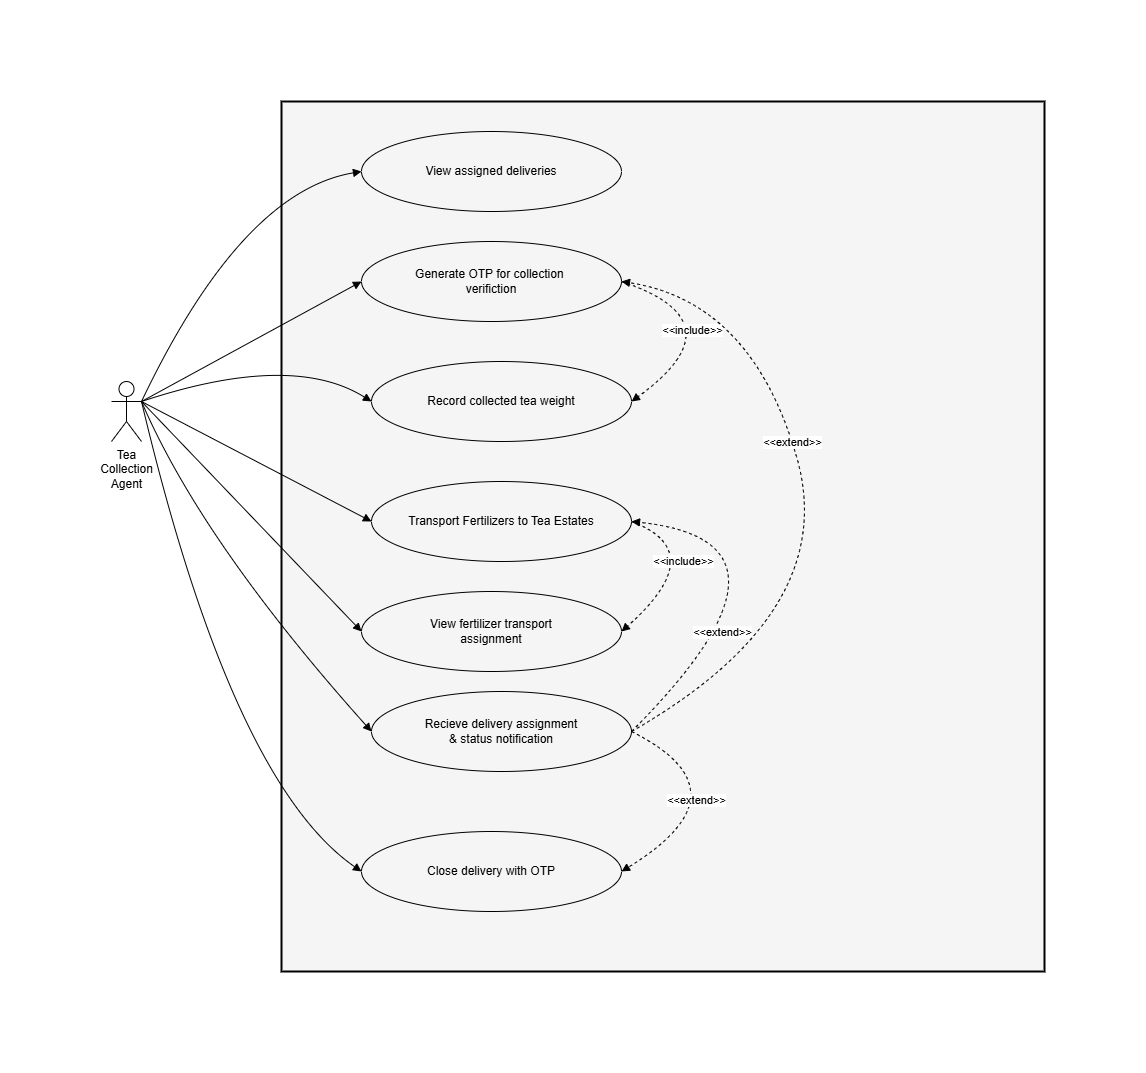

The diagram above was exported from draw.io. Its source (the exported page's mxGraphModel, read from the mxfile embedded in the PNG):
<mxGraphModel dx="1873" dy="1022" grid="1" gridSize="10" guides="1" tooltips="1" connect="1" arrows="1" fold="1" page="1" pageScale="1" pageWidth="3300" pageHeight="4681" math="0" shadow="0">
  <root>
    <mxCell id="0" />
    <mxCell id="1" parent="0" />
    <mxCell id="2" parent="1" style="whiteSpace=wrap;strokeWidth=2;fillColor=#f5f5f5;fontColor=none;strokeColor=light-dark(#000000,#000000);labelBackgroundColor=none;noLabel=1;" value="Tea Collection Management System" vertex="1">
      <mxGeometry height="870" width="763" x="2340" y="1730" as="geometry" />
    </mxCell>
    <mxCell id="3" edge="1" parent="1" source="7" style="curved=1;startArrow=none;endArrow=block;exitX=1;exitY=0.3333333333333333;rounded=0;exitDx=0;exitDy=0;exitPerimeter=0;entryX=0;entryY=0.5;entryDx=0;entryDy=0;" target="12" value="">
      <mxGeometry relative="1" as="geometry">
        <Array as="points" />
        <mxPoint x="2320" y="2099" as="sourcePoint" />
        <mxPoint x="2555" y="1840" as="targetPoint" />
      </mxGeometry>
    </mxCell>
    <mxCell id="4" edge="1" parent="1" source="7" style="curved=1;startArrow=none;endArrow=block;exitX=1;exitY=0.3333333333333333;entryX=0;entryY=0.5;rounded=0;entryDx=0;entryDy=0;exitDx=0;exitDy=0;exitPerimeter=0;" target="9" value="">
      <mxGeometry relative="1" as="geometry">
        <Array as="points" />
        <mxPoint x="2307" y="2057" as="sourcePoint" />
        <mxPoint x="2398.9999999999986" y="2060.9999999999995" as="targetPoint" />
      </mxGeometry>
    </mxCell>
    <mxCell id="5" edge="1" parent="1" source="7" style="curved=1;startArrow=none;endArrow=block;rounded=0;exitX=1;exitY=0.3333333333333333;exitDx=0;exitDy=0;exitPerimeter=0;entryX=0;entryY=0.5;entryDx=0;entryDy=0;" target="27" value="">
      <mxGeometry relative="1" as="geometry">
        <Array as="points">
          <mxPoint x="2300" y="1820" />
        </Array>
        <mxPoint x="2280" y="2139" as="sourcePoint" />
        <mxPoint x="2500" y="1890" as="targetPoint" />
      </mxGeometry>
    </mxCell>
    <mxCell id="6" parent="1" style="ellipse;whiteSpace=wrap;html=1;fillColor=none;" value="&lt;span&gt;&lt;font style=&quot;color: light-dark(rgb(0, 0, 0), rgb(255, 255, 255));&quot;&gt;Recieve delivery assignment&lt;/font&gt;&lt;/span&gt;&lt;div&gt;&lt;span&gt;&lt;font style=&quot;color: light-dark(rgb(0, 0, 0), rgb(255, 255, 255));&quot;&gt;&amp;amp; status notification&lt;/font&gt;&lt;/span&gt;&lt;/div&gt;" vertex="1">
      <mxGeometry height="80" width="260" x="2430" y="2320" as="geometry" />
    </mxCell>
    <mxCell id="7" parent="1" style="shape=umlActor;verticalLabelPosition=bottom;verticalAlign=top;html=1;outlineConnect=0;" value="&lt;span style=&quot;white-space: normal;&quot;&gt;&lt;font style=&quot;color: light-dark(rgb(0, 0, 0), rgb(255, 255, 255));&quot;&gt;Tea Collection Agent&lt;/font&gt;&lt;/span&gt;" vertex="1">
      <mxGeometry height="60" width="30" x="2170" y="2010" as="geometry" />
    </mxCell>
    <mxCell id="8" edge="1" parent="1" source="7" style="curved=1;startArrow=none;endArrow=block;exitX=1;exitY=0.3333333333333333;rounded=0;exitDx=0;exitDy=0;exitPerimeter=0;entryX=0;entryY=0.5;entryDx=0;entryDy=0;" target="6" value="">
      <mxGeometry relative="1" as="geometry">
        <Array as="points">
          <mxPoint x="2260" y="2170" />
        </Array>
        <mxPoint x="2260" y="2110" as="sourcePoint" />
        <mxPoint x="2480" y="2010" as="targetPoint" />
      </mxGeometry>
    </mxCell>
    <mxCell id="9" parent="1" style="ellipse;whiteSpace=wrap;html=1;fillColor=none;" value="&lt;span&gt;&lt;font style=&quot;color: light-dark(rgb(0, 0, 0), rgb(255, 255, 255));&quot;&gt;Transport Fertilizers to Tea Estates&lt;/font&gt;&lt;/span&gt;" vertex="1">
      <mxGeometry height="80" width="260" x="2430" y="2110" as="geometry" />
    </mxCell>
    <mxCell id="10" parent="1" style="ellipse;whiteSpace=wrap;html=1;fillColor=none;strokeColor=light-dark(#000000,#FFFFFF);" value="&lt;span&gt;&lt;font style=&quot;color: light-dark(rgb(0, 0, 0), rgb(255, 255, 255));&quot;&gt;Record collected tea weight&lt;/font&gt;&lt;/span&gt;" vertex="1">
      <mxGeometry height="80" width="260" x="2430" y="1990" as="geometry" />
    </mxCell>
    <mxCell id="11" edge="1" parent="1" source="7" style="curved=1;startArrow=none;endArrow=block;rounded=0;exitX=1;exitY=0.3333333333333333;exitDx=0;exitDy=0;exitPerimeter=0;entryX=0;entryY=0.5;entryDx=0;entryDy=0;" target="10" value="">
      <mxGeometry relative="1" as="geometry">
        <Array as="points">
          <mxPoint x="2350" y="1980" />
        </Array>
        <mxPoint x="2270" y="2149" as="sourcePoint" />
        <mxPoint x="2490" y="1900" as="targetPoint" />
      </mxGeometry>
    </mxCell>
    <mxCell id="12" parent="1" style="ellipse;whiteSpace=wrap;html=1;fillColor=none;strokeColor=light-dark(#000000,#FFFFFF);" value="Generate OTP for collection&amp;nbsp;&lt;div&gt;verifiction&lt;/div&gt;" vertex="1">
      <mxGeometry height="80" width="260" x="2420" y="1870" as="geometry" />
    </mxCell>
    <mxCell id="13" edge="1" parent="1" source="12" style="curved=1;startArrow=none;endArrow=block;rounded=0;exitX=1;exitY=0.5;exitDx=0;exitDy=0;dashed=1;entryX=1;entryY=0.5;entryDx=0;entryDy=0;" target="10" value="">
      <mxGeometry relative="1" as="geometry">
        <Array as="points">
          <mxPoint x="2800" y="1950" />
        </Array>
        <mxPoint x="2730" y="1999" as="sourcePoint" />
        <mxPoint x="2960" y="1879" as="targetPoint" />
      </mxGeometry>
    </mxCell>
    <mxCell id="14" connectable="0" parent="13" style="edgeLabel;html=1;align=center;verticalAlign=middle;resizable=0;points=[];" value="&amp;lt;&amp;lt;include&amp;gt;&amp;gt;" vertex="1">
      <mxGeometry relative="1" x="0.2965" y="-22" as="geometry">
        <mxPoint x="-1" as="offset" />
      </mxGeometry>
    </mxCell>
    <mxCell id="15" parent="1" style="ellipse;whiteSpace=wrap;html=1;fillColor=none;strokeColor=light-dark(#000000,#FFFFFF);" value="&lt;span&gt;&lt;font style=&quot;color: light-dark(rgb(0, 0, 0), rgb(255, 255, 255));&quot;&gt;Close delivery with OTP&lt;/font&gt;&lt;/span&gt;" vertex="1">
      <mxGeometry height="80" width="260" x="2420" y="2460" as="geometry" />
    </mxCell>
    <mxCell id="16" edge="1" parent="1" source="7" style="curved=1;startArrow=none;endArrow=block;exitX=1;exitY=0.3333333333333333;rounded=0;exitDx=0;exitDy=0;exitPerimeter=0;entryX=0;entryY=0.5;entryDx=0;entryDy=0;" target="15" value="">
      <mxGeometry relative="1" as="geometry">
        <Array as="points">
          <mxPoint x="2290" y="2410" />
        </Array>
        <mxPoint x="2310" y="2240" as="sourcePoint" />
        <mxPoint x="2540" y="2570" as="targetPoint" />
      </mxGeometry>
    </mxCell>
    <mxCell id="17" edge="1" parent="1" source="6" style="curved=1;startArrow=none;endArrow=block;rounded=0;exitX=1;exitY=0.5;exitDx=0;exitDy=0;entryX=1;entryY=0.5;entryDx=0;entryDy=0;dashed=1;" target="15" value="">
      <mxGeometry relative="1" as="geometry">
        <Array as="points">
          <mxPoint x="2810" y="2420" />
        </Array>
        <mxPoint x="2700" y="2380" as="sourcePoint" />
        <mxPoint x="2700" y="2510" as="targetPoint" />
      </mxGeometry>
    </mxCell>
    <mxCell id="18" connectable="0" parent="17" style="edgeLabel;html=1;align=center;verticalAlign=middle;resizable=0;points=[];" value="&amp;lt;&amp;lt;extend&amp;gt;&amp;gt;" vertex="1">
      <mxGeometry relative="1" x="0.2965" y="-22" as="geometry">
        <mxPoint x="-1" as="offset" />
      </mxGeometry>
    </mxCell>
    <mxCell id="19" parent="1" style="ellipse;whiteSpace=wrap;html=1;fillColor=none;" value="&lt;span&gt;&lt;font style=&quot;color: light-dark(rgb(0, 0, 0), rgb(255, 255, 255));&quot;&gt;View fertilizer transport&lt;/font&gt;&lt;/span&gt;&lt;div&gt;&lt;span&gt;&lt;font style=&quot;color: light-dark(rgb(0, 0, 0), rgb(255, 255, 255));&quot;&gt;assignment&lt;/font&gt;&lt;/span&gt;&lt;/div&gt;" vertex="1">
      <mxGeometry height="80" width="260" x="2420" y="2220" as="geometry" />
    </mxCell>
    <mxCell id="20" edge="1" parent="1" source="7" style="curved=1;startArrow=none;endArrow=block;exitX=1;exitY=0.3333333333333333;rounded=0;exitDx=0;exitDy=0;exitPerimeter=0;entryX=0;entryY=0.5;entryDx=0;entryDy=0;" target="19" value="">
      <mxGeometry relative="1" as="geometry">
        <Array as="points" />
        <mxPoint x="2310" y="2030" as="sourcePoint" />
        <mxPoint x="2540" y="2040" as="targetPoint" />
      </mxGeometry>
    </mxCell>
    <mxCell id="21" edge="1" parent="1" source="9" style="curved=1;startArrow=none;endArrow=block;rounded=0;exitX=1;exitY=0.5;exitDx=0;exitDy=0;entryX=1;entryY=0.5;entryDx=0;entryDy=0;dashed=1;" target="19" value="">
      <mxGeometry relative="1" as="geometry">
        <Array as="points">
          <mxPoint x="2770" y="2180" />
        </Array>
        <mxPoint x="2740" y="1970" as="sourcePoint" />
        <mxPoint x="2740" y="2100" as="targetPoint" />
      </mxGeometry>
    </mxCell>
    <mxCell id="22" connectable="0" parent="21" style="edgeLabel;html=1;align=center;verticalAlign=middle;resizable=0;points=[];" value="&amp;lt;&amp;lt;include&amp;gt;&amp;gt;" vertex="1">
      <mxGeometry relative="1" x="0.2965" y="-22" as="geometry">
        <mxPoint x="21" y="-6" as="offset" />
      </mxGeometry>
    </mxCell>
    <mxCell id="23" edge="1" parent="1" source="6" style="curved=1;startArrow=none;endArrow=block;rounded=0;exitX=1;exitY=0.5;exitDx=0;exitDy=0;entryX=1;entryY=0.5;entryDx=0;entryDy=0;dashed=1;" target="9" value="">
      <mxGeometry relative="1" as="geometry">
        <Array as="points">
          <mxPoint x="2880" y="2170" />
        </Array>
        <mxPoint x="2730" y="2380" as="sourcePoint" />
        <mxPoint x="2720" y="2520" as="targetPoint" />
      </mxGeometry>
    </mxCell>
    <mxCell id="24" connectable="0" parent="23" style="edgeLabel;html=1;align=center;verticalAlign=middle;resizable=0;points=[];" value="&amp;lt;&amp;lt;extend&amp;gt;&amp;gt;" vertex="1">
      <mxGeometry relative="1" x="0.2965" y="-22" as="geometry">
        <mxPoint x="-73" y="115" as="offset" />
      </mxGeometry>
    </mxCell>
    <mxCell id="25" edge="1" parent="1" source="6" style="curved=1;startArrow=none;endArrow=block;rounded=0;exitX=1;exitY=0.5;exitDx=0;exitDy=0;entryX=1;entryY=0.5;entryDx=0;entryDy=0;dashed=1;" target="12" value="">
      <mxGeometry relative="1" as="geometry">
        <Array as="points">
          <mxPoint x="2900" y="2240" />
          <mxPoint x="2810" y="1930" />
        </Array>
        <mxPoint x="2790" y="2430" as="sourcePoint" />
        <mxPoint x="2790" y="2220" as="targetPoint" />
      </mxGeometry>
    </mxCell>
    <mxCell id="26" connectable="0" parent="25" style="edgeLabel;html=1;align=center;verticalAlign=middle;resizable=0;points=[];" value="&amp;lt;&amp;lt;extend&amp;gt;&amp;gt;" vertex="1">
      <mxGeometry relative="1" x="0.2965" y="-22" as="geometry">
        <mxPoint x="-13" y="37" as="offset" />
      </mxGeometry>
    </mxCell>
    <mxCell id="27" parent="1" style="ellipse;whiteSpace=wrap;html=1;fillColor=none;strokeColor=light-dark(#000000,#FFFFFF);" value="View assigned deliveries" vertex="1">
      <mxGeometry height="80" width="260" x="2420" y="1760" as="geometry" />
    </mxCell>
  </root>
</mxGraphModel>